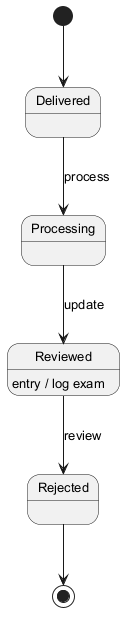

The diagram above was rendered by PlantUML. Its source (embedded in the PNG):
@startuml
skinparam backgroundColor #FFFFFF
skinparam classBackgroundColor #E8F4FA
skinparam classBorderColor #2C7DA0
skinparam defaultFontSize 13
[*] --> Delivered
Delivered --> Processing : process
Processing --> Reviewed : update
Reviewed --> Rejected : review
Reviewed : entry / log exam
Rejected --> [*]
@enduml